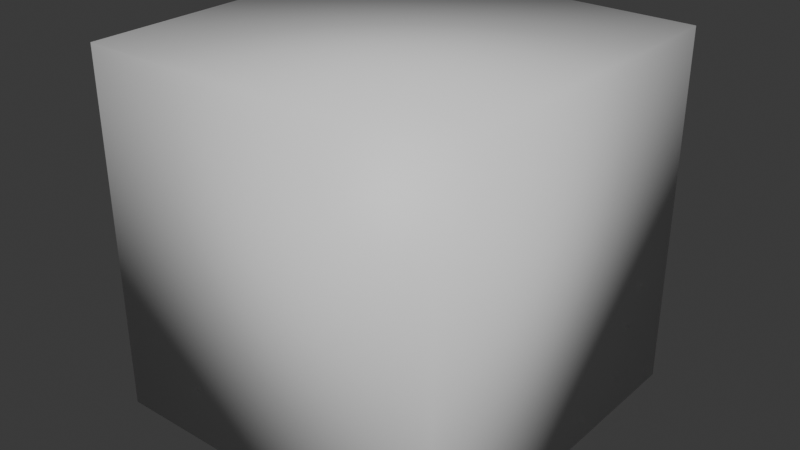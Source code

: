 # Source: cube.blend  (saved by Blender 4.3.34; exported with 4.5.12 LTS)
import bpy
from mathutils import Matrix  # noqa: F401  (used for matrix-valued properties, if any)

bpy.ops.wm.read_factory_settings(use_empty=True)
scene = bpy.context.scene
scene.name = 'Scene'

# ---- collections
col_collection = bpy.data.collections.new('Collection'); scene.collection.children.link(col_collection)

# ---- materials (node trees are filled in below, after node groups)
mat_material = bpy.data.materials.new('Material')
mat_material.alpha_threshold = 0.0
mat_material.roughness = 0.5
mat_material.line_color = (0.0, 0.0, 0.0, 1.0)

# ---- material node trees
mat_material.use_nodes = True; mat_material.node_tree.nodes.clear()
_N = mat_material.node_tree.nodes; _L = mat_material.node_tree.links
n0 = _N.new('ShaderNodeOutputMaterial'); n0.name = 'Material Output'; n0.location = (300, 300)
n1 = _N.new('ShaderNodeBsdfPrincipled'); n1.name = 'Principled BSDF'; n1.location = (10, 300)
n1.inputs[3].default_value = 1.45
_L.new(n1.outputs[0], n0.inputs[0])
n0.is_active_output = True

# ---- world
world_world = bpy.data.worlds.new('World'); scene.world = world_world
world_world.use_nodes = True; world_world.node_tree.nodes.clear()
_N = world_world.node_tree.nodes; _L = world_world.node_tree.links
n0 = _N.new('ShaderNodeOutputWorld'); n0.name = 'World Output'; n0.location = (300, 300)
n1 = _N.new('ShaderNodeBackground'); n1.name = 'Background'; n1.location = (10, 300)
n1.inputs[0].default_value = (0.05088, 0.05088, 0.05088, 1.0)
_L.new(n1.outputs[0], n0.inputs[0])
n0.is_active_output = True
world_world.color = (0.05088, 0.05088, 0.05088)
world_world.sun_shadow_jitter_overblur = 0.0

# ---- meshes
me_cube = bpy.data.meshes.new('Cube')
me_cube.from_pydata([(1.0, 1.0, 1.0), (1.0, 1.0, -1.0), (1.0, -1.0, 1.0), (1.0, -1.0, -1.0), (-1.0, 1.0, 1.0), (-1.0, 1.0, -1.0), (-1.0, -1.0, 1.0), (-1.0, -1.0, -1.0)], [], [(0, 4, 6, 2), (3, 2, 6, 7), (7, 6, 4, 5), (5, 1, 3, 7), (1, 0, 2, 3), (5, 4, 0, 1)])
me_cube.polygons.foreach_set('use_smooth', [True] * 6)
_uv = me_cube.uv_layers.new(name='UVMap')
_uv.uv.foreach_set('vector', [0.625, 0.5, 0.875, 0.5, 0.875, 0.75, 0.625, 0.75, 0.375, 0.75, 0.625, 0.75, 0.625, 1.0, 0.375, 1.0, 0.375, 0.0, 0.625, 0.0, 0.625, 0.25, 0.375, 0.25, 0.125, 0.5, 0.375, 0.5, 0.375, 0.75, 0.125, 0.75, 0.375, 0.5, 0.625, 0.5, 0.625, 0.75, 0.375, 0.75, 0.375, 0.25, 0.625, 0.25, 0.625, 0.5, 0.375, 0.5])
me_cube.materials.append(mat_material)
me_cube.use_mirror_vertex_groups = False
me_cube.update()

# ---- objects
ob_cube = bpy.data.objects.new('Cube', me_cube)

# ---- transforms, parenting, visibility, modifiers, constraints
ob_cube.location = (0.0, 0.0, 0.0)
ob_cube.lock_rotations_4d = False
ob_cube.empty_display_type = 'ARROWS'
ob_cube.lineart.crease_threshold = 0.0

# ---- collection membership
col_collection.objects.link(ob_cube)

# ---- scene / render settings (as saved in the file)
scene.frame_start = 1; scene.frame_end = 250; scene.frame_set(1)
scene.render.engine = 'BLENDER_EEVEE_NEXT'
bpy.context.view_layer.update()

# ---- added for rendering (the .blend has no active camera and no usable light): camera, sun
cam_auto = bpy.data.cameras.new('AutoCamera')
cam_auto.lens = 50.0
cam_auto.sensor_width = 36.0
cam_auto.clip_end = 1000.0
ob_auto_camera = bpy.data.objects.new('AutoCamera', cam_auto)
scene.collection.objects.link(ob_auto_camera)
ob_auto_camera.location = (3.20507, -3.84609, 2.56406)
ob_auto_camera.rotation_euler = (1.09748, -7.21219e-08, 0.694738)
scene.camera = ob_auto_camera
light_auto_sun = bpy.data.lights.new('AutoSun', 'SUN')
light_auto_sun.energy = 3.0
light_auto_sun.angle = 0.0523599
ob_auto_sun = bpy.data.objects.new('AutoSun', light_auto_sun)
scene.collection.objects.link(ob_auto_sun)
ob_auto_sun.rotation_euler = (0.872665, 0.174533, 0.523599)
bpy.context.view_layer.update()
